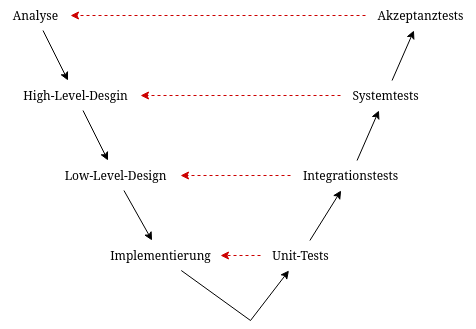

The diagram above was exported from draw.io. Its source (the exported page's mxGraphModel, read from the mxfile embedded in the PNG):
<mxGraphModel dx="813" dy="409" grid="1" gridSize="10" guides="1" tooltips="1" connect="1" arrows="1" fold="1" page="1" pageScale="1" pageWidth="850" pageHeight="1100" math="0" shadow="0">
  <root>
    <mxCell id="0" />
    <mxCell id="1" parent="0" />
    <mxCell id="ubnaNtvWtrWH0l_eOWrU-1" value="Analyse" style="text;html=1;align=center;verticalAlign=middle;resizable=0;points=[];autosize=1;strokeColor=none;fillColor=none;" vertex="1" parent="1">
      <mxGeometry x="60" y="100" width="70" height="30" as="geometry" />
    </mxCell>
    <mxCell id="ubnaNtvWtrWH0l_eOWrU-2" value="&lt;div&gt;High-Level-Desgin&lt;/div&gt;" style="text;html=1;align=center;verticalAlign=middle;resizable=0;points=[];autosize=1;strokeColor=none;fillColor=none;" vertex="1" parent="1">
      <mxGeometry x="70" y="180" width="130" height="30" as="geometry" />
    </mxCell>
    <mxCell id="ubnaNtvWtrWH0l_eOWrU-3" value="Low-Level-Design" style="text;html=1;align=center;verticalAlign=middle;resizable=0;points=[];autosize=1;strokeColor=none;fillColor=none;" vertex="1" parent="1">
      <mxGeometry x="110" y="260" width="130" height="30" as="geometry" />
    </mxCell>
    <mxCell id="ubnaNtvWtrWH0l_eOWrU-4" value="Implementierung" style="text;html=1;align=center;verticalAlign=middle;resizable=0;points=[];autosize=1;strokeColor=none;fillColor=none;" vertex="1" parent="1">
      <mxGeometry x="160" y="340" width="120" height="30" as="geometry" />
    </mxCell>
    <mxCell id="ubnaNtvWtrWH0l_eOWrU-5" value="" style="endArrow=classic;html=1;rounded=0;" edge="1" parent="1" source="ubnaNtvWtrWH0l_eOWrU-1" target="ubnaNtvWtrWH0l_eOWrU-2">
      <mxGeometry width="50" height="50" relative="1" as="geometry">
        <mxPoint x="220" y="250" as="sourcePoint" />
        <mxPoint x="270" y="200" as="targetPoint" />
      </mxGeometry>
    </mxCell>
    <mxCell id="ubnaNtvWtrWH0l_eOWrU-7" value="" style="endArrow=classic;html=1;rounded=0;" edge="1" parent="1" source="ubnaNtvWtrWH0l_eOWrU-2" target="ubnaNtvWtrWH0l_eOWrU-3">
      <mxGeometry width="50" height="50" relative="1" as="geometry">
        <mxPoint x="220" y="280" as="sourcePoint" />
        <mxPoint x="270" y="230" as="targetPoint" />
      </mxGeometry>
    </mxCell>
    <mxCell id="ubnaNtvWtrWH0l_eOWrU-8" value="" style="endArrow=classic;html=1;rounded=0;" edge="1" parent="1" source="ubnaNtvWtrWH0l_eOWrU-3" target="ubnaNtvWtrWH0l_eOWrU-4">
      <mxGeometry width="50" height="50" relative="1" as="geometry">
        <mxPoint x="150" y="290" as="sourcePoint" />
        <mxPoint x="175" y="340" as="targetPoint" />
      </mxGeometry>
    </mxCell>
    <mxCell id="ubnaNtvWtrWH0l_eOWrU-9" value="&lt;div&gt;Unit-Tests&lt;/div&gt;" style="text;html=1;align=center;verticalAlign=middle;resizable=0;points=[];autosize=1;strokeColor=none;fillColor=none;" vertex="1" parent="1">
      <mxGeometry x="320" y="340" width="80" height="30" as="geometry" />
    </mxCell>
    <mxCell id="ubnaNtvWtrWH0l_eOWrU-10" value="Integrationstests" style="text;html=1;align=center;verticalAlign=middle;resizable=0;points=[];autosize=1;strokeColor=none;fillColor=none;" vertex="1" parent="1">
      <mxGeometry x="350" y="260" width="120" height="30" as="geometry" />
    </mxCell>
    <mxCell id="ubnaNtvWtrWH0l_eOWrU-11" value="Systemtests" style="text;html=1;align=center;verticalAlign=middle;resizable=0;points=[];autosize=1;strokeColor=none;fillColor=none;" vertex="1" parent="1">
      <mxGeometry x="400" y="180" width="90" height="30" as="geometry" />
    </mxCell>
    <mxCell id="ubnaNtvWtrWH0l_eOWrU-12" value="Akzeptanztests" style="text;html=1;align=center;verticalAlign=middle;resizable=0;points=[];autosize=1;strokeColor=none;fillColor=none;" vertex="1" parent="1">
      <mxGeometry x="425" y="100" width="110" height="30" as="geometry" />
    </mxCell>
    <mxCell id="ubnaNtvWtrWH0l_eOWrU-13" value="" style="endArrow=classic;html=1;rounded=0;" edge="1" parent="1" source="ubnaNtvWtrWH0l_eOWrU-4" target="ubnaNtvWtrWH0l_eOWrU-9">
      <mxGeometry width="50" height="50" relative="1" as="geometry">
        <mxPoint x="330" y="420" as="sourcePoint" />
        <mxPoint x="380" y="370" as="targetPoint" />
        <Array as="points">
          <mxPoint x="310" y="420" />
        </Array>
      </mxGeometry>
    </mxCell>
    <mxCell id="ubnaNtvWtrWH0l_eOWrU-14" value="" style="endArrow=classic;html=1;rounded=0;" edge="1" parent="1" source="ubnaNtvWtrWH0l_eOWrU-9" target="ubnaNtvWtrWH0l_eOWrU-10">
      <mxGeometry width="50" height="50" relative="1" as="geometry">
        <mxPoint x="360" y="340" as="sourcePoint" />
        <mxPoint x="410" y="290" as="targetPoint" />
      </mxGeometry>
    </mxCell>
    <mxCell id="ubnaNtvWtrWH0l_eOWrU-15" value="" style="endArrow=classic;html=1;rounded=0;" edge="1" parent="1" source="ubnaNtvWtrWH0l_eOWrU-10" target="ubnaNtvWtrWH0l_eOWrU-11">
      <mxGeometry width="50" height="50" relative="1" as="geometry">
        <mxPoint x="400.005" y="260" as="sourcePoint" />
        <mxPoint x="431.255" y="210" as="targetPoint" />
      </mxGeometry>
    </mxCell>
    <mxCell id="ubnaNtvWtrWH0l_eOWrU-16" value="" style="endArrow=classic;html=1;rounded=0;" edge="1" parent="1" source="ubnaNtvWtrWH0l_eOWrU-11" target="ubnaNtvWtrWH0l_eOWrU-12">
      <mxGeometry width="50" height="50" relative="1" as="geometry">
        <mxPoint x="451.255" y="170" as="sourcePoint" />
        <mxPoint x="468.4375" y="130" as="targetPoint" />
      </mxGeometry>
    </mxCell>
    <mxCell id="ubnaNtvWtrWH0l_eOWrU-18" value="" style="endArrow=classic;html=1;rounded=0;strokeColor=#CC0000;dashed=1;fillColor=#f8cecc;" edge="1" parent="1" source="ubnaNtvWtrWH0l_eOWrU-12" target="ubnaNtvWtrWH0l_eOWrU-1">
      <mxGeometry width="50" height="50" relative="1" as="geometry">
        <mxPoint x="250" y="290" as="sourcePoint" />
        <mxPoint x="300" y="240" as="targetPoint" />
      </mxGeometry>
    </mxCell>
    <mxCell id="ubnaNtvWtrWH0l_eOWrU-19" value="" style="endArrow=classic;html=1;rounded=0;strokeColor=#CC0000;dashed=1;fillColor=#f8cecc;" edge="1" parent="1" source="ubnaNtvWtrWH0l_eOWrU-11" target="ubnaNtvWtrWH0l_eOWrU-2">
      <mxGeometry width="50" height="50" relative="1" as="geometry">
        <mxPoint x="445" y="194.76" as="sourcePoint" />
        <mxPoint x="180" y="194.76" as="targetPoint" />
      </mxGeometry>
    </mxCell>
    <mxCell id="ubnaNtvWtrWH0l_eOWrU-20" value="" style="endArrow=classic;html=1;rounded=0;strokeColor=#CC0000;dashed=1;fillColor=#f8cecc;" edge="1" parent="1" source="ubnaNtvWtrWH0l_eOWrU-10" target="ubnaNtvWtrWH0l_eOWrU-3">
      <mxGeometry width="50" height="50" relative="1" as="geometry">
        <mxPoint x="410" y="205" as="sourcePoint" />
        <mxPoint x="240" y="205" as="targetPoint" />
      </mxGeometry>
    </mxCell>
    <mxCell id="ubnaNtvWtrWH0l_eOWrU-21" value="" style="endArrow=classic;html=1;rounded=0;strokeColor=#CC0000;dashed=1;fillColor=#f8cecc;" edge="1" parent="1" source="ubnaNtvWtrWH0l_eOWrU-9" target="ubnaNtvWtrWH0l_eOWrU-4">
      <mxGeometry width="50" height="50" relative="1" as="geometry">
        <mxPoint x="360" y="285" as="sourcePoint" />
        <mxPoint x="280" y="285" as="targetPoint" />
      </mxGeometry>
    </mxCell>
  </root>
</mxGraphModel>